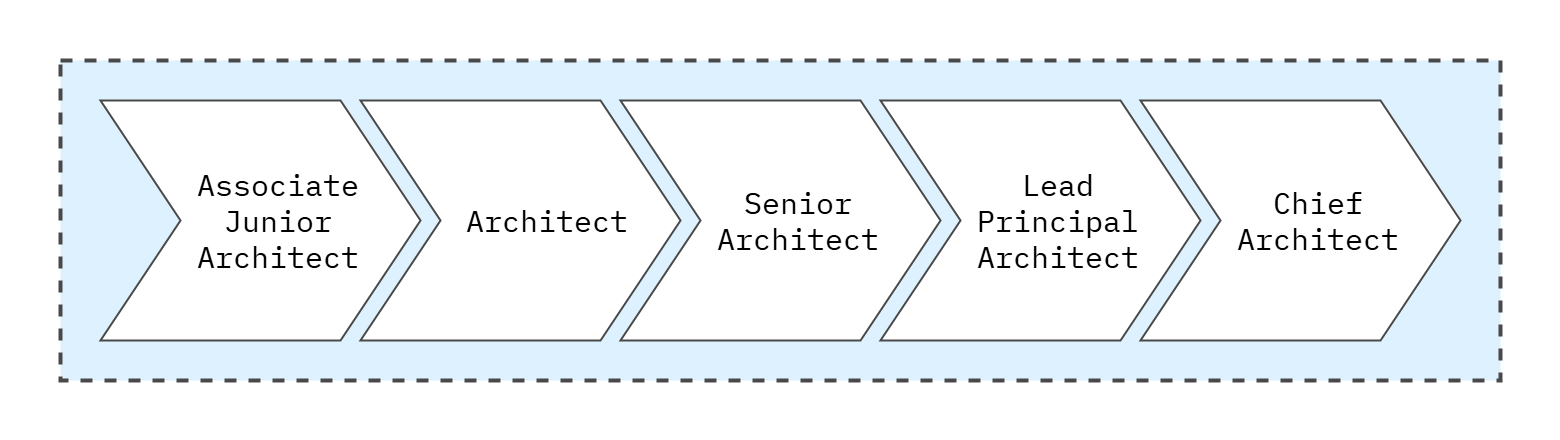

The diagram above was exported from draw.io. Its source (the exported page's mxGraphModel, read from the mxfile embedded in the PNG):
<mxGraphModel dx="1687" dy="868" grid="1" gridSize="20" guides="1" tooltips="1" connect="1" arrows="1" fold="1" page="1" pageScale="1" pageWidth="1600" pageHeight="840" math="0" shadow="0">
  <root>
    <mxCell id="0" />
    <mxCell id="1" parent="0" />
    <mxCell id="Az0bFYg64EQcbs3Bumrs-12" value="" style="rounded=0;whiteSpace=wrap;html=1;strokeColor=none;strokeWidth=4;align=center;verticalAlign=middle;fontFamily=IBM Plex Mono;fontSource=https%3A%2F%2Ffonts.googleapis.com%2Fcss%3Ffamily%3DIBM%2BPlex%2BMono;fontSize=64;fontColor=#494949;fillColor=none;movable=0;resizable=0;rotatable=0;deletable=0;editable=0;locked=1;connectable=0;" parent="1" vertex="1">
      <mxGeometry x="20" y="20" width="1560" height="440" as="geometry" />
    </mxCell>
    <mxCell id="L3TbLjJM5cl4JLg-beqe-2" value="" style="rounded=0;whiteSpace=wrap;html=1;fillColor=#DDF1FE;strokeColor=#494949;strokeWidth=4;perimeterSpacing=1;dashed=1;movable=1;resizable=1;rotatable=1;deletable=1;editable=1;locked=0;connectable=1;fontColor=#494949;" parent="1" vertex="1">
      <mxGeometry x="80" y="80" width="1440" height="320" as="geometry" />
    </mxCell>
    <mxCell id="RNAmDe6gQMl68raQg1Qq-6" value="&amp;nbsp; Associate&lt;br style=&quot;font-size: 30px;&quot;&gt;&amp;nbsp; Junior&lt;br style=&quot;font-size: 30px;&quot;&gt;&amp;nbsp; Architect" style="shape=step;perimeter=stepPerimeter;whiteSpace=wrap;html=1;fixedSize=1;size=80;strokeColor=#494949;strokeWidth=2;fontFamily=IBM Plex Mono;fontSource=https%3A%2F%2Ffonts.googleapis.com%2Fcss%3Ffamily%3DIBM%2BPlex%2BMono;fontSize=30;" vertex="1" parent="1">
      <mxGeometry x="120" y="120" width="320" height="240" as="geometry" />
    </mxCell>
    <mxCell id="RNAmDe6gQMl68raQg1Qq-7" value="&amp;nbsp; &amp;nbsp;Architect" style="shape=step;perimeter=stepPerimeter;whiteSpace=wrap;html=1;fixedSize=1;size=80;strokeColor=#494949;strokeWidth=2;fontFamily=IBM Plex Mono;fontSource=https%3A%2F%2Ffonts.googleapis.com%2Fcss%3Ffamily%3DIBM%2BPlex%2BMono;fontSize=30;" vertex="1" parent="1">
      <mxGeometry x="380" y="120" width="320" height="240" as="geometry" />
    </mxCell>
    <mxCell id="RNAmDe6gQMl68raQg1Qq-8" value="&amp;nbsp; Senior&lt;br&gt;&amp;nbsp; Architect" style="shape=step;perimeter=stepPerimeter;whiteSpace=wrap;html=1;fixedSize=1;size=80;strokeColor=#494949;strokeWidth=2;fontFamily=IBM Plex Mono;fontSource=https%3A%2F%2Ffonts.googleapis.com%2Fcss%3Ffamily%3DIBM%2BPlex%2BMono;fontSize=30;" vertex="1" parent="1">
      <mxGeometry x="640" y="120" width="320" height="240" as="geometry" />
    </mxCell>
    <mxCell id="RNAmDe6gQMl68raQg1Qq-9" value="&amp;nbsp; Lead&lt;br&gt;&amp;nbsp; Principal&lt;br&gt;&amp;nbsp; Architect" style="shape=step;perimeter=stepPerimeter;whiteSpace=wrap;html=1;fixedSize=1;size=80;strokeColor=#494949;strokeWidth=2;fontFamily=IBM Plex Mono;fontSource=https%3A%2F%2Ffonts.googleapis.com%2Fcss%3Ffamily%3DIBM%2BPlex%2BMono;fontSize=30;" vertex="1" parent="1">
      <mxGeometry x="900" y="120" width="320" height="240" as="geometry" />
    </mxCell>
    <mxCell id="RNAmDe6gQMl68raQg1Qq-10" value="&amp;nbsp; Chief&lt;br&gt;&amp;nbsp; Architect" style="shape=step;perimeter=stepPerimeter;whiteSpace=wrap;html=1;fixedSize=1;size=80;strokeColor=#494949;strokeWidth=2;fontFamily=IBM Plex Mono;fontSource=https%3A%2F%2Ffonts.googleapis.com%2Fcss%3Ffamily%3DIBM%2BPlex%2BMono;fontSize=30;" vertex="1" parent="1">
      <mxGeometry x="1160" y="120" width="320" height="240" as="geometry" />
    </mxCell>
  </root>
</mxGraphModel>